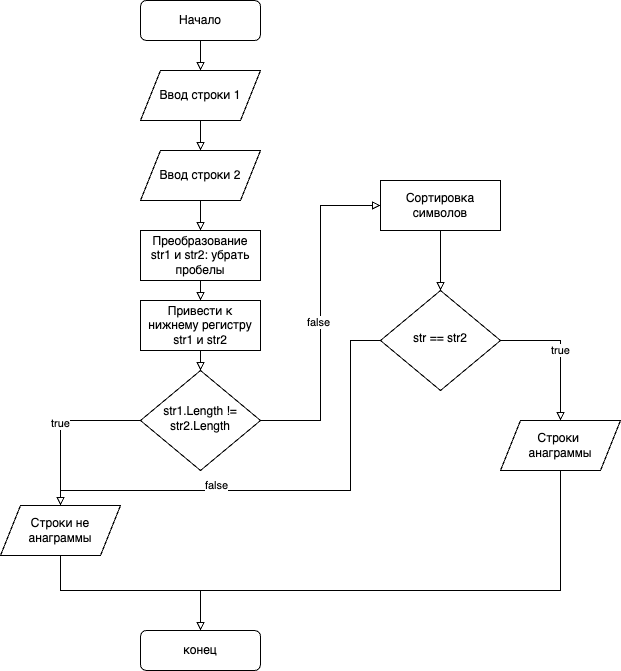

The diagram above was exported from draw.io. Its source (the exported page's mxGraphModel, read from the mxfile embedded in the PNG):
<mxGraphModel dx="1242" dy="786" grid="1" gridSize="10" guides="1" tooltips="1" connect="1" arrows="1" fold="1" page="1" pageScale="1" pageWidth="827" pageHeight="1169" math="0" shadow="0">
  <root>
    <mxCell id="WIyWlLk6GJQsqaUBKTNV-0" />
    <mxCell id="WIyWlLk6GJQsqaUBKTNV-1" parent="WIyWlLk6GJQsqaUBKTNV-0" />
    <mxCell id="HOlMzqfl_plEqH1aT0P0-10" style="edgeStyle=orthogonalEdgeStyle;rounded=0;orthogonalLoop=1;jettySize=auto;html=1;exitX=0.5;exitY=1;exitDx=0;exitDy=0;entryX=0.5;entryY=0;entryDx=0;entryDy=0;endArrow=block;endFill=0;" edge="1" parent="WIyWlLk6GJQsqaUBKTNV-1" source="WIyWlLk6GJQsqaUBKTNV-3" target="HOlMzqfl_plEqH1aT0P0-0">
      <mxGeometry relative="1" as="geometry" />
    </mxCell>
    <mxCell id="WIyWlLk6GJQsqaUBKTNV-3" value="Начало" style="rounded=1;whiteSpace=wrap;html=1;fontSize=12;glass=0;strokeWidth=1;shadow=0;" parent="WIyWlLk6GJQsqaUBKTNV-1" vertex="1">
      <mxGeometry x="160" y="80" width="120" height="40" as="geometry" />
    </mxCell>
    <mxCell id="HOlMzqfl_plEqH1aT0P0-15" value="true" style="edgeStyle=orthogonalEdgeStyle;rounded=0;orthogonalLoop=1;jettySize=auto;html=1;exitX=0;exitY=0.5;exitDx=0;exitDy=0;entryX=0.5;entryY=0;entryDx=0;entryDy=0;endArrow=block;endFill=0;" edge="1" parent="WIyWlLk6GJQsqaUBKTNV-1" source="WIyWlLk6GJQsqaUBKTNV-6" target="HOlMzqfl_plEqH1aT0P0-14">
      <mxGeometry relative="1" as="geometry" />
    </mxCell>
    <mxCell id="HOlMzqfl_plEqH1aT0P0-23" style="edgeStyle=orthogonalEdgeStyle;rounded=0;orthogonalLoop=1;jettySize=auto;html=1;exitX=1;exitY=0.5;exitDx=0;exitDy=0;entryX=0;entryY=0.5;entryDx=0;entryDy=0;endArrow=block;endFill=0;" edge="1" parent="WIyWlLk6GJQsqaUBKTNV-1" source="WIyWlLk6GJQsqaUBKTNV-6" target="HOlMzqfl_plEqH1aT0P0-19">
      <mxGeometry relative="1" as="geometry" />
    </mxCell>
    <mxCell id="HOlMzqfl_plEqH1aT0P0-24" value="false" style="edgeLabel;html=1;align=center;verticalAlign=middle;resizable=0;points=[];" vertex="1" connectable="0" parent="HOlMzqfl_plEqH1aT0P0-23">
      <mxGeometry x="-0.05" y="3" relative="1" as="geometry">
        <mxPoint as="offset" />
      </mxGeometry>
    </mxCell>
    <mxCell id="WIyWlLk6GJQsqaUBKTNV-6" value="str1.Length != str2.Length" style="rhombus;whiteSpace=wrap;html=1;shadow=0;fontFamily=Helvetica;fontSize=12;align=center;strokeWidth=1;spacing=6;spacingTop=-4;" parent="WIyWlLk6GJQsqaUBKTNV-1" vertex="1">
      <mxGeometry x="160" y="450" width="120" height="100" as="geometry" />
    </mxCell>
    <mxCell id="WIyWlLk6GJQsqaUBKTNV-12" value="конец" style="rounded=1;whiteSpace=wrap;html=1;fontSize=12;glass=0;strokeWidth=1;shadow=0;" parent="WIyWlLk6GJQsqaUBKTNV-1" vertex="1">
      <mxGeometry x="160" y="710" width="120" height="40" as="geometry" />
    </mxCell>
    <mxCell id="HOlMzqfl_plEqH1aT0P0-8" style="edgeStyle=orthogonalEdgeStyle;rounded=0;orthogonalLoop=1;jettySize=auto;html=1;exitX=0.5;exitY=1;exitDx=0;exitDy=0;entryX=0.5;entryY=0;entryDx=0;entryDy=0;endArrow=block;endFill=0;" edge="1" parent="WIyWlLk6GJQsqaUBKTNV-1" source="HOlMzqfl_plEqH1aT0P0-1" target="HOlMzqfl_plEqH1aT0P0-6">
      <mxGeometry relative="1" as="geometry" />
    </mxCell>
    <mxCell id="HOlMzqfl_plEqH1aT0P0-1" value="Ввод строки 2" style="shape=parallelogram;perimeter=parallelogramPerimeter;whiteSpace=wrap;html=1;fixedSize=1;" vertex="1" parent="WIyWlLk6GJQsqaUBKTNV-1">
      <mxGeometry x="160" y="230" width="120" height="50" as="geometry" />
    </mxCell>
    <mxCell id="HOlMzqfl_plEqH1aT0P0-11" style="edgeStyle=orthogonalEdgeStyle;rounded=0;orthogonalLoop=1;jettySize=auto;html=1;exitX=0.5;exitY=1;exitDx=0;exitDy=0;entryX=0.5;entryY=0;entryDx=0;entryDy=0;endArrow=block;endFill=0;" edge="1" parent="WIyWlLk6GJQsqaUBKTNV-1" source="HOlMzqfl_plEqH1aT0P0-0" target="HOlMzqfl_plEqH1aT0P0-1">
      <mxGeometry relative="1" as="geometry" />
    </mxCell>
    <mxCell id="HOlMzqfl_plEqH1aT0P0-0" value="Ввод строки 1" style="shape=parallelogram;perimeter=parallelogramPerimeter;whiteSpace=wrap;html=1;fixedSize=1;" vertex="1" parent="WIyWlLk6GJQsqaUBKTNV-1">
      <mxGeometry x="160" y="150" width="120" height="50" as="geometry" />
    </mxCell>
    <mxCell id="HOlMzqfl_plEqH1aT0P0-13" style="edgeStyle=orthogonalEdgeStyle;rounded=0;orthogonalLoop=1;jettySize=auto;html=1;exitX=0.5;exitY=1;exitDx=0;exitDy=0;entryX=0.5;entryY=0;entryDx=0;entryDy=0;endArrow=block;endFill=0;" edge="1" parent="WIyWlLk6GJQsqaUBKTNV-1" source="HOlMzqfl_plEqH1aT0P0-6" target="HOlMzqfl_plEqH1aT0P0-12">
      <mxGeometry relative="1" as="geometry" />
    </mxCell>
    <mxCell id="HOlMzqfl_plEqH1aT0P0-6" value="Преобразование str1 и str2: убрать пробелы" style="rounded=0;whiteSpace=wrap;html=1;" vertex="1" parent="WIyWlLk6GJQsqaUBKTNV-1">
      <mxGeometry x="160" y="310" width="120" height="50" as="geometry" />
    </mxCell>
    <mxCell id="HOlMzqfl_plEqH1aT0P0-18" style="edgeStyle=orthogonalEdgeStyle;rounded=0;orthogonalLoop=1;jettySize=auto;html=1;exitX=0.5;exitY=1;exitDx=0;exitDy=0;entryX=0.5;entryY=0;entryDx=0;entryDy=0;endArrow=block;endFill=0;" edge="1" parent="WIyWlLk6GJQsqaUBKTNV-1" source="HOlMzqfl_plEqH1aT0P0-12" target="WIyWlLk6GJQsqaUBKTNV-6">
      <mxGeometry relative="1" as="geometry" />
    </mxCell>
    <mxCell id="HOlMzqfl_plEqH1aT0P0-12" value="Привести к нижнему регистру str1 и str2" style="rounded=0;whiteSpace=wrap;html=1;" vertex="1" parent="WIyWlLk6GJQsqaUBKTNV-1">
      <mxGeometry x="160" y="380" width="120" height="50" as="geometry" />
    </mxCell>
    <mxCell id="HOlMzqfl_plEqH1aT0P0-16" style="edgeStyle=orthogonalEdgeStyle;rounded=0;orthogonalLoop=1;jettySize=auto;html=1;exitX=0.5;exitY=1;exitDx=0;exitDy=0;entryX=0.5;entryY=0;entryDx=0;entryDy=0;endArrow=block;endFill=0;" edge="1" parent="WIyWlLk6GJQsqaUBKTNV-1" source="HOlMzqfl_plEqH1aT0P0-14" target="WIyWlLk6GJQsqaUBKTNV-12">
      <mxGeometry relative="1" as="geometry">
        <Array as="points">
          <mxPoint x="80" y="670" />
          <mxPoint x="220" y="670" />
        </Array>
      </mxGeometry>
    </mxCell>
    <mxCell id="HOlMzqfl_plEqH1aT0P0-14" value="Строки не анаграммы" style="shape=parallelogram;perimeter=parallelogramPerimeter;whiteSpace=wrap;html=1;fixedSize=1;" vertex="1" parent="WIyWlLk6GJQsqaUBKTNV-1">
      <mxGeometry x="20" y="585" width="120" height="50" as="geometry" />
    </mxCell>
    <mxCell id="HOlMzqfl_plEqH1aT0P0-25" style="edgeStyle=orthogonalEdgeStyle;rounded=0;orthogonalLoop=1;jettySize=auto;html=1;exitX=0.5;exitY=1;exitDx=0;exitDy=0;entryX=0.5;entryY=0;entryDx=0;entryDy=0;endArrow=block;endFill=0;" edge="1" parent="WIyWlLk6GJQsqaUBKTNV-1" source="HOlMzqfl_plEqH1aT0P0-19" target="HOlMzqfl_plEqH1aT0P0-22">
      <mxGeometry relative="1" as="geometry" />
    </mxCell>
    <mxCell id="HOlMzqfl_plEqH1aT0P0-19" value="Сортировка символов" style="rounded=0;whiteSpace=wrap;html=1;" vertex="1" parent="WIyWlLk6GJQsqaUBKTNV-1">
      <mxGeometry x="400" y="260" width="120" height="50" as="geometry" />
    </mxCell>
    <mxCell id="HOlMzqfl_plEqH1aT0P0-30" style="edgeStyle=orthogonalEdgeStyle;rounded=0;orthogonalLoop=1;jettySize=auto;html=1;exitX=0;exitY=0.5;exitDx=0;exitDy=0;entryX=0.5;entryY=0;entryDx=0;entryDy=0;endArrow=block;endFill=0;" edge="1" parent="WIyWlLk6GJQsqaUBKTNV-1" source="HOlMzqfl_plEqH1aT0P0-22" target="HOlMzqfl_plEqH1aT0P0-14">
      <mxGeometry relative="1" as="geometry">
        <Array as="points">
          <mxPoint x="370" y="420" />
          <mxPoint x="370" y="570" />
          <mxPoint x="80" y="570" />
        </Array>
      </mxGeometry>
    </mxCell>
    <mxCell id="HOlMzqfl_plEqH1aT0P0-31" value="false&lt;div&gt;&lt;br&gt;&lt;/div&gt;" style="edgeLabel;html=1;align=center;verticalAlign=middle;resizable=0;points=[];" vertex="1" connectable="0" parent="HOlMzqfl_plEqH1aT0P0-30">
      <mxGeometry x="0.299" y="1" relative="1" as="geometry">
        <mxPoint as="offset" />
      </mxGeometry>
    </mxCell>
    <mxCell id="HOlMzqfl_plEqH1aT0P0-32" value="true" style="edgeStyle=orthogonalEdgeStyle;rounded=0;orthogonalLoop=1;jettySize=auto;html=1;exitX=1;exitY=0.5;exitDx=0;exitDy=0;entryX=0.5;entryY=0;entryDx=0;entryDy=0;endArrow=block;endFill=0;" edge="1" parent="WIyWlLk6GJQsqaUBKTNV-1" source="HOlMzqfl_plEqH1aT0P0-22" target="HOlMzqfl_plEqH1aT0P0-28">
      <mxGeometry relative="1" as="geometry" />
    </mxCell>
    <mxCell id="HOlMzqfl_plEqH1aT0P0-22" value="str == str2" style="rhombus;whiteSpace=wrap;html=1;shadow=0;fontFamily=Helvetica;fontSize=12;align=center;strokeWidth=1;spacing=6;spacingTop=-4;" vertex="1" parent="WIyWlLk6GJQsqaUBKTNV-1">
      <mxGeometry x="400" y="370" width="120" height="100" as="geometry" />
    </mxCell>
    <mxCell id="HOlMzqfl_plEqH1aT0P0-33" style="edgeStyle=orthogonalEdgeStyle;rounded=0;orthogonalLoop=1;jettySize=auto;html=1;exitX=0.5;exitY=1;exitDx=0;exitDy=0;entryX=0.5;entryY=0;entryDx=0;entryDy=0;endArrow=block;endFill=0;" edge="1" parent="WIyWlLk6GJQsqaUBKTNV-1" source="HOlMzqfl_plEqH1aT0P0-28" target="WIyWlLk6GJQsqaUBKTNV-12">
      <mxGeometry relative="1" as="geometry">
        <Array as="points">
          <mxPoint x="580" y="670" />
          <mxPoint x="220" y="670" />
        </Array>
      </mxGeometry>
    </mxCell>
    <mxCell id="HOlMzqfl_plEqH1aT0P0-28" value="Строки&amp;nbsp;&lt;div&gt;анаграммы&lt;/div&gt;" style="shape=parallelogram;perimeter=parallelogramPerimeter;whiteSpace=wrap;html=1;fixedSize=1;" vertex="1" parent="WIyWlLk6GJQsqaUBKTNV-1">
      <mxGeometry x="520" y="500" width="120" height="50" as="geometry" />
    </mxCell>
  </root>
</mxGraphModel>